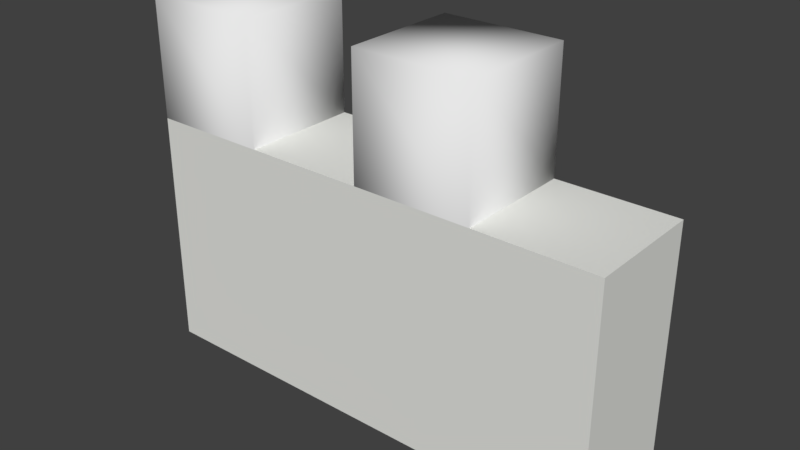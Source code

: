 # Source: CastleWall1.blend  (saved by Blender 2.79.0; exported with 4.5.12 LTS)
import bpy
from mathutils import Matrix  # noqa: F401  (used for matrix-valued properties, if any)

bpy.ops.wm.read_factory_settings(use_empty=True)
scene = bpy.context.scene
scene.name = 'Scene'

# ---- collections
col_collection_1 = bpy.data.collections.new('Collection 1'); scene.collection.children.link(col_collection_1)
col_collection_2 = bpy.data.collections.new('Collection 2'); scene.collection.children.link(col_collection_2)

# ---- materials (node trees are filled in below, after node groups)
mat_sides = bpy.data.materials.new('Sides')
mat_sides.alpha_threshold = 0.0
mat_sides.use_transparent_shadow = False
mat_sides.preview_render_type = 'FLAT'
mat_sides.diffuse_color = (0.793, 0.8, 0.764, 1.0)
mat_sides.roughness = 0.5
mat_sides.specular_intensity = 0.0
mat_sides.line_color = (0.0, 0.0, 0.0, 1.0)
mat_top = bpy.data.materials.new('Top')
mat_top.alpha_threshold = 0.0
mat_top.use_transparent_shadow = False
mat_top.roughness = 0.5
mat_top.specular_intensity = 0.0
mat_material_001 = bpy.data.materials.new('Material.001')
mat_material_001.alpha_threshold = 0.0
mat_material_001.use_transparent_shadow = False
mat_material_001.roughness = 0.5
mat_material_001.specular_intensity = 0.0
mat_material = bpy.data.materials.new('Material')
mat_material.alpha_threshold = 0.0
mat_material.use_transparent_shadow = False
mat_material.roughness = 0.5
mat_material.specular_intensity = 0.0

# ---- material node trees

# ---- world
world_world = bpy.data.worlds.new('World'); scene.world = world_world
world_world.color = (0.05088, 0.05088, 0.05088)
world_world.use_sun_shadow = False
world_world.sun_shadow_jitter_overblur = 0.0
world_world.cycles.sampling_method = 'MANUAL'

# ---- meshes
me_wall = bpy.data.meshes.new('Wall')
me_wall.from_pydata([(1.0, 1.0, -1.0), (1.0, -1.0, -1.0), (-1.0, -1.0, -1.0), (-1.0, 1.0, -1.0), (1.0, 1.0, 1.01), (1.0, -1.0, 1.01), (-1.0, 1.0, 1.01), (-1.0, -1.0, 1.01)], [], [(3, 2, 7, 6), (1, 5, 7, 2), (1, 0, 4, 5), (0, 3, 6, 4), (4, 6, 7, 5)])
_uv = me_wall.uv_layers.new(name='UVMap')
_uv.uv.foreach_set('vector', [0.375, 0.0, 0.625, 0.0, 0.625, 1.004, 0.375, 1.004, 1.0, 0.0, 1.0, 1.004, 0.0, 1.004, 0.0, 0.0, 0.375, 0.0, 0.625, 0.0, 0.625, 1.004, 0.375, 1.004, 2.396e-07, 0.0, 1.0, 0.0, 1.0, 1.004, 0.0, 1.004, 1.0, 0.75, 2.682e-07, 0.75, 0.0, 0.25, 1.0, 0.25])
me_wall.materials.append(mat_sides)
me_wall.materials.append(mat_top)
me_wall.use_remesh_preserve_volume = False
me_wall.use_remesh_preserve_attributes = False
me_wall.use_mirror_vertex_groups = False
me_wall.update()
me_cube_001 = bpy.data.meshes.new('Cube.001')
me_cube_001.from_pydata([(-5.0, -1.0, -1.0), (-5.0, -1.0, 1.022), (-5.0, 1.0, -1.0), (-5.0, 1.0, 1.022), (-3.0, -1.0, -1.0), (-3.0, -1.0, 1.022), (-3.0, 1.0, -1.0), (-3.0, 1.0, 1.022)], [], [(0, 1, 3, 2), (2, 3, 7, 6), (6, 7, 5, 4), (4, 5, 1, 0), (1, 5, 7, 3)])
me_cube_001.polygons.foreach_set('use_smooth', [True] * 5)
me_cube_001.polygons.foreach_set('material_index', [1, 1, 1, 1, 1])
_uv = me_cube_001.uv_layers.new(name='UVMap')
_uv.uv.foreach_set('vector', [1.0, -0.5, 1.0, 1.016, 0.0, 1.016, 0.0, -0.5, 1.0, -0.5, 1.0, 1.016, 0.0, 1.016, 0.0, -0.5, 1.0, -0.5, 1.0, 1.016, 0.0, 1.016, 0.0, -0.5, 1.0, -0.5, 1.0, 1.016, 0.0, 1.016, 0.0, -0.5, 0.0, -0.25, 1.0, -0.25, 1.0, 1.25, 0.0, 1.25])
me_cube_001.materials.append(mat_material_001)
me_cube_001.materials.append(mat_material)
me_cube_001.use_remesh_preserve_volume = False
me_cube_001.use_remesh_preserve_attributes = False
me_cube_001.use_mirror_vertex_groups = False
me_cube_001.update()

# ---- objects
ob_wall = bpy.data.objects.new('Wall', me_wall)
ob_cube_001 = bpy.data.objects.new('Cube.001', me_cube_001)

# ---- transforms, parenting, visibility, modifiers, constraints
ob_wall.location = (0.0, 0.0, 2.0)
ob_wall.scale = (4.0, 1.0, 2.0)
ob_wall.lock_rotations_4d = False
ob_wall.empty_display_type = 'ARROWS'
ob_wall.lineart.crease_threshold = 0.0
ob_cube_001.location = (1.0, 0.0, 5.02)
ob_cube_001.lineart.crease_threshold = 0.0
_m = ob_cube_001.modifiers.new('Array', 'ARRAY')
_m.constant_offset_displace = (0.0, 0.0, 0.0)
_m.relative_offset_displace = (2.0, 0.0, 0.0)

# ---- collection membership
col_collection_1.objects.link(ob_wall)
col_collection_2.objects.link(ob_cube_001)

# ---- scene / render settings (as saved in the file)
scene.frame_start = 1; scene.frame_end = 250; scene.frame_set(1)
scene.render.engine = 'BLENDER_EEVEE_NEXT'
scene.render.resolution_percentage = 50
scene.render.dither_intensity = 0.0
scene.cycles.use_denoising = False
scene.cycles.samples = 128
scene.cycles.sampling_pattern = 'TABULATED_SOBOL'
scene.cycles.use_adaptive_sampling = False
scene.cycles.use_light_tree = False
scene.cycles.blur_glossy = 0.0
scene.cycles.sample_clamp_indirect = 0.0
scene.view_settings.view_transform = 'Standard'
bpy.context.view_layer.update()

# ---- added for rendering (the .blend has no active camera and no usable light): camera, sun
cam_auto = bpy.data.cameras.new('AutoCamera')
cam_auto.lens = 50.0
cam_auto.sensor_width = 36.0
cam_auto.clip_end = 1000.0
ob_auto_camera = bpy.data.objects.new('AutoCamera', cam_auto)
scene.collection.objects.link(ob_auto_camera)
ob_auto_camera.location = (9.45834, -11.35, 10.5876)
ob_auto_camera.rotation_euler = (1.09748, -7.21219e-08, 0.694738)
scene.camera = ob_auto_camera
light_auto_sun = bpy.data.lights.new('AutoSun', 'SUN')
light_auto_sun.energy = 3.0
light_auto_sun.angle = 0.0523599
ob_auto_sun = bpy.data.objects.new('AutoSun', light_auto_sun)
scene.collection.objects.link(ob_auto_sun)
ob_auto_sun.rotation_euler = (0.872665, 0.174533, 0.523599)
bpy.context.view_layer.update()
